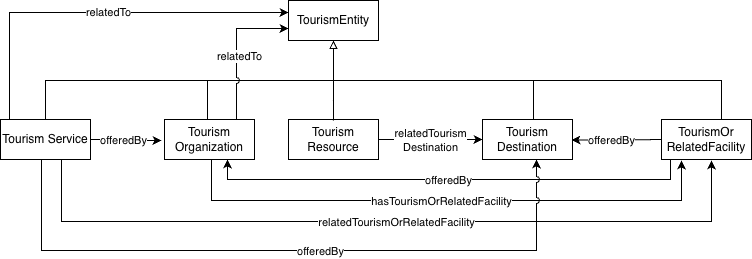

The diagram above was exported from draw.io. Its source (the exported page's mxGraphModel, read from the mxfile embedded in the PNG):
<mxGraphModel dx="1268" dy="706" grid="1" gridSize="10" guides="1" tooltips="1" connect="1" arrows="1" fold="1" page="1" pageScale="1" pageWidth="1169" pageHeight="827" math="0" shadow="0">
  <root>
    <mxCell id="0" />
    <mxCell id="1" parent="0" />
    <mxCell id="nEgjEIN3MI_k1BpfuvrS-1" edge="1" parent="1" source="SAHnn0L5NVUvGaShHniA-3" style="edgeStyle=orthogonalEdgeStyle;rounded=0;orthogonalLoop=1;jettySize=auto;html=1;exitX=0.1;exitY=0;exitDx=0;exitDy=0;entryX=0;entryY=0.3;entryDx=0;entryDy=0;" target="SAHnn0L5NVUvGaShHniA-8">
      <mxGeometry relative="1" as="geometry" />
    </mxCell>
    <mxCell id="nEgjEIN3MI_k1BpfuvrS-2" connectable="0" parent="nEgjEIN3MI_k1BpfuvrS-1" style="edgeLabel;html=1;align=center;verticalAlign=middle;resizable=0;points=[];" value="relatedTo" vertex="1">
      <mxGeometry relative="1" x="0.0622" y="1" as="geometry">
        <mxPoint as="offset" />
      </mxGeometry>
    </mxCell>
    <mxCell id="SAHnn0L5NVUvGaShHniA-3" parent="1" style="rounded=0;whiteSpace=wrap;html=1;snapToPoint=1;points=[[0.1,0],[0.2,0],[0.3,0],[0.4,0],[0.5,0],[0.6,0],[0.7,0],[0.8,0],[0.9,0],[0,0.1],[0,0.3],[0,0.5],[0,0.7],[0,0.9],[0.1,1],[0.2,1],[0.3,1],[0.4,1],[0.5,1],[0.6,1],[0.7,1],[0.8,1],[0.9,1],[1,0.1],[1,0.3],[1,0.5],[1,0.7],[1,0.9]];" value="Tourism Service" vertex="1">
      <mxGeometry height="40" width="90" x="399" y="269" as="geometry" />
    </mxCell>
    <mxCell id="SAHnn0L5NVUvGaShHniA-5" parent="1" style="rounded=0;whiteSpace=wrap;html=1;snapToPoint=1;points=[[0.1,0],[0.2,0],[0.3,0],[0.4,0],[0.5,0],[0.6,0],[0.7,0],[0.8,0],[0.9,0],[0,0.1],[0,0.3],[0,0.5],[0,0.7],[0,0.9],[0.1,1],[0.2,1],[0.3,1],[0.4,1],[0.5,1],[0.6,1],[0.7,1],[0.8,1],[0.9,1],[1,0.1],[1,0.3],[1,0.5],[1,0.7],[1,0.9]];" value="Tourism&lt;div&gt;Organization&lt;/div&gt;" vertex="1">
      <mxGeometry height="40" width="90" x="563" y="269" as="geometry" />
    </mxCell>
    <mxCell id="SAHnn0L5NVUvGaShHniA-6" parent="1" style="rounded=0;whiteSpace=wrap;html=1;snapToPoint=1;points=[[0.1,0],[0.2,0],[0.3,0],[0.4,0],[0.5,0],[0.6,0],[0.7,0],[0.8,0],[0.9,0],[0,0.1],[0,0.3],[0,0.5],[0,0.7],[0,0.9],[0.1,1],[0.2,1],[0.3,1],[0.4,1],[0.5,1],[0.6,1],[0.7,1],[0.8,1],[0.9,1],[1,0.1],[1,0.3],[1,0.5],[1,0.7],[1,0.9]];" value="Tourism&lt;div&gt;Resource&lt;/div&gt;" vertex="1">
      <mxGeometry height="40" width="90" x="687" y="269" as="geometry" />
    </mxCell>
    <mxCell id="SAHnn0L5NVUvGaShHniA-8" parent="1" style="rounded=0;whiteSpace=wrap;html=1;snapToPoint=1;points=[[0.1,0],[0.2,0],[0.3,0],[0.4,0],[0.5,0],[0.6,0],[0.7,0],[0.8,0],[0.9,0],[0,0.1],[0,0.3],[0,0.5],[0,0.7],[0,0.9],[0.1,1],[0.2,1],[0.3,1],[0.4,1],[0.5,1],[0.6,1],[0.7,1],[0.8,1],[0.9,1],[1,0.1],[1,0.3],[1,0.5],[1,0.7],[1,0.9]];" value="TourismEntity" vertex="1">
      <mxGeometry height="40" width="90" x="687" y="150" as="geometry" />
    </mxCell>
    <mxCell id="SAHnn0L5NVUvGaShHniA-9" parent="1" style="rounded=0;whiteSpace=wrap;html=1;snapToPoint=1;points=[[0.1,0],[0.2,0],[0.3,0],[0.4,0],[0.5,0],[0.6,0],[0.7,0],[0.8,0],[0.9,0],[0,0.1],[0,0.3],[0,0.5],[0,0.7],[0,0.9],[0.1,1],[0.2,1],[0.3,1],[0.4,1],[0.5,1],[0.6,1],[0.7,1],[0.8,1],[0.9,1],[1,0.1],[1,0.3],[1,0.5],[1,0.7],[1,0.9]];" value="Tourism&lt;div&gt;Destination&lt;/div&gt;" vertex="1">
      <mxGeometry height="40" width="90" x="881" y="269" as="geometry" />
    </mxCell>
    <mxCell id="SAHnn0L5NVUvGaShHniA-13" edge="1" parent="1" style="edgeStyle=orthogonalEdgeStyle;rounded=0;orthogonalLoop=1;jettySize=auto;html=1;exitX=1;exitY=0.5;exitDx=0;exitDy=0;startArrow=classic;startFill=1;endArrow=none;endFill=0;" target="SAHnn0L5NVUvGaShHniA-7" value="">
      <mxGeometry relative="1" as="geometry">
        <Array as="points" />
        <mxPoint x="970" y="289.5" as="sourcePoint" />
        <mxPoint x="1070" y="289" as="targetPoint" />
      </mxGeometry>
    </mxCell>
    <mxCell id="SAHnn0L5NVUvGaShHniA-15" connectable="0" parent="SAHnn0L5NVUvGaShHniA-13" style="edgeLabel;html=1;align=center;verticalAlign=middle;resizable=0;points=[];" value="offeredBy" vertex="1">
      <mxGeometry relative="1" x="-0.1381" as="geometry">
        <mxPoint as="offset" />
      </mxGeometry>
    </mxCell>
    <mxCell id="50UJ2_gXUa9Eyj_x8vuf-1" edge="1" parent="1" source="SAHnn0L5NVUvGaShHniA-7" style="edgeStyle=orthogonalEdgeStyle;rounded=0;orthogonalLoop=1;jettySize=auto;html=1;exitX=0.1;exitY=1;exitDx=0;exitDy=0;entryX=0.7;entryY=1;entryDx=0;entryDy=0;" target="SAHnn0L5NVUvGaShHniA-5">
      <mxGeometry relative="1" as="geometry" />
    </mxCell>
    <mxCell id="50UJ2_gXUa9Eyj_x8vuf-2" connectable="0" parent="50UJ2_gXUa9Eyj_x8vuf-1" style="edgeLabel;html=1;align=center;verticalAlign=middle;resizable=0;points=[];" value="offeredBy" vertex="1">
      <mxGeometry relative="1" x="0.0062" as="geometry">
        <mxPoint as="offset" />
      </mxGeometry>
    </mxCell>
    <mxCell id="SAHnn0L5NVUvGaShHniA-7" parent="1" style="rounded=0;whiteSpace=wrap;html=1;snapToPoint=1;points=[[0.1,0],[0.2,0],[0.3,0],[0.4,0],[0.5,0],[0.6,0],[0.7,0],[0.8,0],[0.9,0],[0,0.1],[0,0.3],[0,0.5],[0,0.7],[0,0.9],[0.1,1],[0.2,1],[0.3,1],[0.4,1],[0.5,1],[0.6,1],[0.7,1],[0.8,1],[0.9,1],[1,0.1],[1,0.3],[1,0.5],[1,0.7],[1,0.9]];" value="TourismOr&lt;div&gt;RelatedFacility&lt;/div&gt;" vertex="1">
      <mxGeometry height="40" width="90" x="1060" y="269" as="geometry" />
    </mxCell>
    <mxCell id="SAHnn0L5NVUvGaShHniA-25" edge="1" parent="1" style="edgeStyle=orthogonalEdgeStyle;rounded=0;orthogonalLoop=1;jettySize=auto;html=1;startArrow=classic;startFill=1;endArrow=none;endFill=0;entryX=0.5;entryY=1;entryDx=0;entryDy=0;" target="SAHnn0L5NVUvGaShHniA-5">
      <mxGeometry relative="1" as="geometry">
        <Array as="points">
          <mxPoint x="1080" y="350" />
          <mxPoint x="610" y="350" />
          <mxPoint x="610" y="309" />
        </Array>
        <mxPoint x="1080" y="310" as="sourcePoint" />
        <mxPoint x="551" y="309" as="targetPoint" />
      </mxGeometry>
    </mxCell>
    <mxCell id="SAHnn0L5NVUvGaShHniA-26" connectable="0" parent="SAHnn0L5NVUvGaShHniA-25" style="edgeLabel;html=1;align=center;verticalAlign=middle;resizable=0;points=[];" value="hasTourismOrRelatedFacility" vertex="1">
      <mxGeometry relative="1" x="-0.1358" y="3" as="geometry">
        <mxPoint x="-42" y="-3" as="offset" />
      </mxGeometry>
    </mxCell>
    <mxCell id="SAHnn0L5NVUvGaShHniA-27" edge="1" parent="1" style="endArrow=block;html=1;rounded=0;endFill=0;entryX=0.5;entryY=1;entryDx=0;entryDy=0;" target="SAHnn0L5NVUvGaShHniA-8" value="">
      <mxGeometry height="50" relative="1" width="50" as="geometry">
        <mxPoint x="732" y="270" as="sourcePoint" />
        <mxPoint x="732" y="270" as="targetPoint" />
      </mxGeometry>
    </mxCell>
    <mxCell id="SAHnn0L5NVUvGaShHniA-29" edge="1" parent="1" style="edgeStyle=orthogonalEdgeStyle;rounded=0;orthogonalLoop=1;jettySize=auto;html=1;entryX=0.5;entryY=0;entryDx=0;entryDy=0;endArrow=none;endFill=0;" target="SAHnn0L5NVUvGaShHniA-3">
      <mxGeometry relative="1" as="geometry">
        <Array as="points">
          <mxPoint x="1120" y="230" />
          <mxPoint x="444" y="230" />
        </Array>
        <mxPoint x="1120" y="269" as="sourcePoint" />
        <mxPoint x="430" y="190" as="targetPoint" />
      </mxGeometry>
    </mxCell>
    <mxCell id="SAHnn0L5NVUvGaShHniA-30" connectable="0" parent="SAHnn0L5NVUvGaShHniA-29" style="edgeLabel;html=1;align=center;verticalAlign=middle;resizable=0;points=[];" value="&amp;nbsp;" vertex="1">
      <mxGeometry relative="1" x="-0.1358" y="3" as="geometry">
        <mxPoint x="-60" y="-13" as="offset" />
      </mxGeometry>
    </mxCell>
    <mxCell id="SAHnn0L5NVUvGaShHniA-32" edge="1" parent="1" style="endArrow=none;html=1;rounded=0;exitX=0.6;exitY=0;exitDx=0;exitDy=0;" value="">
      <mxGeometry height="50" relative="1" width="50" as="geometry">
        <mxPoint x="606" y="269" as="sourcePoint" />
        <mxPoint x="606" y="230" as="targetPoint" />
      </mxGeometry>
    </mxCell>
    <mxCell id="SAHnn0L5NVUvGaShHniA-33" edge="1" parent="1" source="SAHnn0L5NVUvGaShHniA-6" style="endArrow=none;html=1;rounded=0;exitX=0.5;exitY=0;exitDx=0;exitDy=0;" value="">
      <mxGeometry height="50" relative="1" width="50" as="geometry">
        <mxPoint x="622" y="349" as="sourcePoint" />
        <mxPoint x="732" y="250" as="targetPoint" />
      </mxGeometry>
    </mxCell>
    <mxCell id="SAHnn0L5NVUvGaShHniA-34" edge="1" parent="1" style="endArrow=none;html=1;rounded=0;exitX=0.1;exitY=0;exitDx=0;exitDy=0;" value="">
      <mxGeometry height="50" relative="1" width="50" as="geometry">
        <mxPoint x="932" y="269" as="sourcePoint" />
        <mxPoint x="932" y="230" as="targetPoint" />
      </mxGeometry>
    </mxCell>
    <mxCell id="SAHnn0L5NVUvGaShHniA-35" edge="1" parent="1" style="edgeStyle=orthogonalEdgeStyle;rounded=0;orthogonalLoop=1;jettySize=auto;html=1;exitX=1;exitY=0.5;exitDx=0;exitDy=0;startArrow=none;startFill=0;endArrow=classic;endFill=1;">
      <mxGeometry relative="1" as="geometry">
        <mxPoint x="489" y="289" as="sourcePoint" />
        <mxPoint x="560" y="290" as="targetPoint" />
      </mxGeometry>
    </mxCell>
    <mxCell id="SAHnn0L5NVUvGaShHniA-36" connectable="0" parent="SAHnn0L5NVUvGaShHniA-35" style="edgeLabel;html=1;align=center;verticalAlign=middle;resizable=0;points=[];" value="offeredBy" vertex="1">
      <mxGeometry relative="1" x="-0.098" y="5" as="geometry">
        <mxPoint y="5" as="offset" />
      </mxGeometry>
    </mxCell>
    <mxCell id="SAHnn0L5NVUvGaShHniA-40" edge="1" parent="1" source="SAHnn0L5NVUvGaShHniA-9" style="edgeStyle=orthogonalEdgeStyle;rounded=0;orthogonalLoop=1;jettySize=auto;html=1;jumpStyle=arc;startArrow=classic;startFill=1;endArrow=none;endFill=0;exitX=0.6;exitY=1;exitDx=0;exitDy=0;">
      <mxGeometry relative="1" as="geometry">
        <Array as="points">
          <mxPoint x="935" y="400" />
          <mxPoint x="440" y="400" />
          <mxPoint x="440" y="309" />
        </Array>
        <mxPoint x="920" y="310" as="sourcePoint" />
        <mxPoint x="440" y="309" as="targetPoint" />
      </mxGeometry>
    </mxCell>
    <mxCell id="SAHnn0L5NVUvGaShHniA-41" connectable="0" parent="SAHnn0L5NVUvGaShHniA-40" style="edgeLabel;html=1;align=center;verticalAlign=middle;resizable=0;points=[];" value="offeredBy" vertex="1">
      <mxGeometry relative="1" x="0.0391" y="1" as="geometry">
        <mxPoint x="44" y="-1" as="offset" />
      </mxGeometry>
    </mxCell>
    <mxCell id="840bRTnlTFPj85P2-Xy4-4" edge="1" parent="1" style="edgeStyle=orthogonalEdgeStyle;rounded=0;orthogonalLoop=1;jettySize=auto;html=1;entryX=0.7;entryY=1;entryDx=0;entryDy=0;startArrow=classic;startFill=1;endArrow=none;endFill=0;" target="SAHnn0L5NVUvGaShHniA-3">
      <mxGeometry relative="1" as="geometry">
        <Array as="points">
          <mxPoint x="1110" y="371" />
          <mxPoint x="460" y="371" />
          <mxPoint x="460" y="309" />
        </Array>
        <mxPoint x="1110" y="310" as="sourcePoint" />
        <mxPoint x="629" y="340" as="targetPoint" />
      </mxGeometry>
    </mxCell>
    <mxCell id="840bRTnlTFPj85P2-Xy4-5" connectable="0" parent="840bRTnlTFPj85P2-Xy4-4" style="edgeLabel;html=1;align=center;verticalAlign=middle;resizable=0;points=[];" value="relatedTourismOrRelatedFacility" vertex="1">
      <mxGeometry relative="1" x="-0.1358" y="3" as="geometry">
        <mxPoint x="-42" y="-3" as="offset" />
      </mxGeometry>
    </mxCell>
    <mxCell id="840bRTnlTFPj85P2-Xy4-8" edge="1" parent="1" source="SAHnn0L5NVUvGaShHniA-6" style="endArrow=classic;html=1;rounded=0;entryX=0;entryY=0.5;entryDx=0;entryDy=0;exitX=1;exitY=0.5;exitDx=0;exitDy=0;" target="SAHnn0L5NVUvGaShHniA-9" value="">
      <mxGeometry height="50" relative="1" width="50" as="geometry">
        <mxPoint x="800" y="290" as="sourcePoint" />
        <mxPoint x="850" y="240" as="targetPoint" />
      </mxGeometry>
    </mxCell>
    <mxCell id="840bRTnlTFPj85P2-Xy4-9" connectable="0" parent="840bRTnlTFPj85P2-Xy4-8" style="edgeLabel;html=1;align=center;verticalAlign=middle;resizable=0;points=[];" value="relatedTourism&lt;div&gt;Destination&lt;/div&gt;" vertex="1">
      <mxGeometry relative="1" x="-0.0233" as="geometry">
        <mxPoint as="offset" />
      </mxGeometry>
    </mxCell>
    <mxCell id="nEgjEIN3MI_k1BpfuvrS-3" edge="1" parent="1" source="SAHnn0L5NVUvGaShHniA-5" style="edgeStyle=orthogonalEdgeStyle;rounded=0;orthogonalLoop=1;jettySize=auto;html=1;exitX=0.8;exitY=0;exitDx=0;exitDy=0;entryX=0;entryY=0.7;entryDx=0;entryDy=0;jumpStyle=arc;" target="SAHnn0L5NVUvGaShHniA-8">
      <mxGeometry relative="1" as="geometry" />
    </mxCell>
    <mxCell id="nEgjEIN3MI_k1BpfuvrS-4" connectable="0" parent="nEgjEIN3MI_k1BpfuvrS-3" style="edgeLabel;html=1;align=center;verticalAlign=middle;resizable=0;points=[];" value="relatedTo" vertex="1">
      <mxGeometry relative="1" x="-0.1049" y="-2" as="geometry">
        <mxPoint as="offset" />
      </mxGeometry>
    </mxCell>
  </root>
</mxGraphModel>